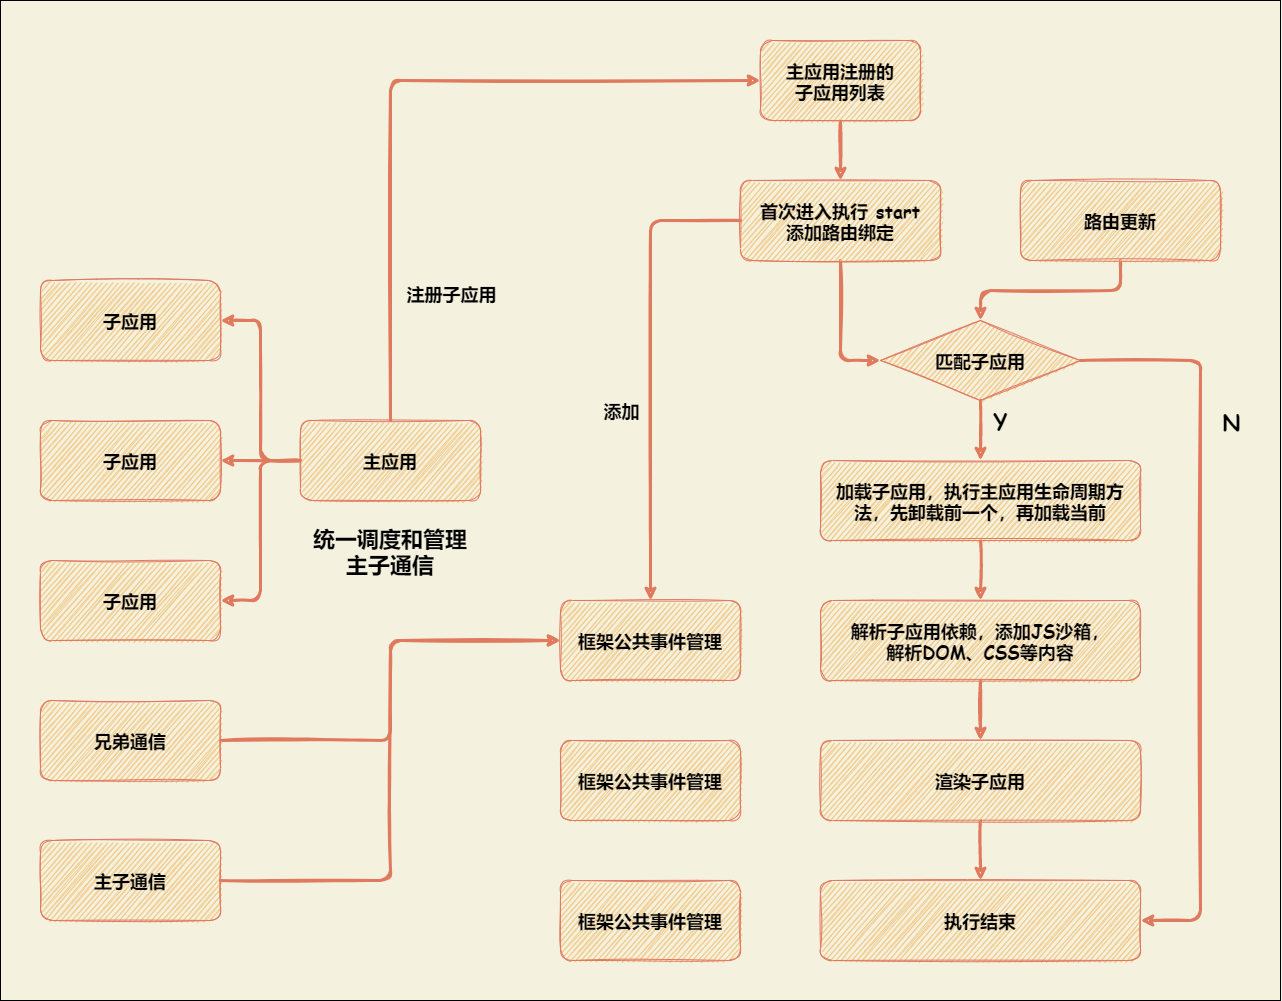

The diagram above was exported from draw.io. Its source (the exported page's mxGraphModel, read from the mxfile embedded in the PNG):
<mxGraphModel dx="1775" dy="1303" grid="1" gridSize="10" guides="1" tooltips="1" connect="1" arrows="1" fold="1" page="1" pageScale="1" pageWidth="827" pageHeight="1169" background="#F4F1DE" math="0" shadow="0">
  <root>
    <mxCell id="0" />
    <mxCell id="1" parent="0" />
    <mxCell id="45" value="" style="rounded=0;whiteSpace=wrap;html=1;fillColor=none;" parent="1" vertex="1">
      <mxGeometry x="200" y="40" width="1280" height="1000" as="geometry" />
    </mxCell>
    <mxCell id="15" style="edgeStyle=orthogonalEdgeStyle;curved=0;rounded=1;sketch=1;orthogonalLoop=1;jettySize=auto;html=1;exitX=0.5;exitY=0;exitDx=0;exitDy=0;entryX=0;entryY=0.5;entryDx=0;entryDy=0;fontFamily=Comic Sans MS;fontSize=18;fontColor=#000000;strokeColor=#E07A5F;fillColor=#F2CC8F;strokeWidth=3;" parent="1" source="2" target="3" edge="1">
      <mxGeometry relative="1" as="geometry" />
    </mxCell>
    <mxCell id="30" value="注册子应用" style="edgeLabel;html=1;align=center;verticalAlign=middle;resizable=0;points=[];fontSize=18;fontFamily=Comic Sans MS;fontColor=#000000;labelBackgroundColor=none;fontStyle=1" parent="15" vertex="1" connectable="0">
      <mxGeometry x="-0.4466" y="1" relative="1" as="geometry">
        <mxPoint x="61" y="69" as="offset" />
      </mxGeometry>
    </mxCell>
    <mxCell id="39" style="edgeStyle=orthogonalEdgeStyle;curved=0;rounded=1;sketch=1;orthogonalLoop=1;jettySize=auto;html=1;exitX=0;exitY=0.5;exitDx=0;exitDy=0;entryX=1;entryY=0.5;entryDx=0;entryDy=0;labelBackgroundColor=none;fontFamily=Comic Sans MS;fontSize=22;fontColor=#000000;strokeColor=#E07A5F;strokeWidth=3;fillColor=#F2CC8F;" parent="1" source="2" target="33" edge="1">
      <mxGeometry relative="1" as="geometry" />
    </mxCell>
    <mxCell id="40" style="edgeStyle=orthogonalEdgeStyle;curved=0;rounded=1;sketch=1;orthogonalLoop=1;jettySize=auto;html=1;exitX=0;exitY=0.5;exitDx=0;exitDy=0;entryX=1;entryY=0.5;entryDx=0;entryDy=0;labelBackgroundColor=none;fontFamily=Comic Sans MS;fontSize=22;fontColor=#000000;strokeColor=#E07A5F;strokeWidth=3;fillColor=#F2CC8F;" parent="1" source="2" target="35" edge="1">
      <mxGeometry relative="1" as="geometry" />
    </mxCell>
    <mxCell id="41" style="edgeStyle=orthogonalEdgeStyle;curved=0;rounded=1;sketch=1;orthogonalLoop=1;jettySize=auto;html=1;exitX=0;exitY=0.5;exitDx=0;exitDy=0;entryX=1;entryY=0.5;entryDx=0;entryDy=0;labelBackgroundColor=none;fontFamily=Comic Sans MS;fontSize=22;fontColor=#000000;strokeColor=#E07A5F;strokeWidth=3;fillColor=#F2CC8F;" parent="1" source="2" target="34" edge="1">
      <mxGeometry relative="1" as="geometry" />
    </mxCell>
    <mxCell id="2" value="主应用" style="rounded=1;whiteSpace=wrap;html=1;sketch=1;strokeColor=#E07A5F;fillColor=#F2CC8F;fontColor=#000000;fontStyle=1;fontSize=18;fontFamily=Comic Sans MS;" parent="1" vertex="1">
      <mxGeometry x="500" y="460" width="180" height="80" as="geometry" />
    </mxCell>
    <mxCell id="16" style="edgeStyle=orthogonalEdgeStyle;curved=0;rounded=1;sketch=1;orthogonalLoop=1;jettySize=auto;html=1;exitX=0.5;exitY=1;exitDx=0;exitDy=0;entryX=0.5;entryY=0;entryDx=0;entryDy=0;fontFamily=Comic Sans MS;fontSize=18;fontColor=#000000;strokeColor=#E07A5F;strokeWidth=3;fillColor=#F2CC8F;" parent="1" source="3" target="4" edge="1">
      <mxGeometry relative="1" as="geometry" />
    </mxCell>
    <mxCell id="3" value="主应用注册的&lt;br&gt;子应用列表" style="rounded=1;whiteSpace=wrap;html=1;sketch=1;strokeColor=#E07A5F;fillColor=#F2CC8F;fontColor=#000000;fontStyle=1;fontSize=18;fontFamily=Comic Sans MS;" parent="1" vertex="1">
      <mxGeometry x="960" y="80" width="160" height="80" as="geometry" />
    </mxCell>
    <mxCell id="17" style="edgeStyle=orthogonalEdgeStyle;curved=0;rounded=1;sketch=1;orthogonalLoop=1;jettySize=auto;html=1;exitX=0;exitY=0.5;exitDx=0;exitDy=0;fontFamily=Comic Sans MS;fontSize=18;fontColor=#000000;strokeColor=#E07A5F;strokeWidth=3;fillColor=#F2CC8F;" parent="1" source="4" target="12" edge="1">
      <mxGeometry relative="1" as="geometry">
        <mxPoint x="940" y="300" as="sourcePoint" />
      </mxGeometry>
    </mxCell>
    <mxCell id="27" value="添加" style="edgeLabel;html=1;align=center;verticalAlign=middle;resizable=0;points=[];fontSize=18;fontFamily=Comic Sans MS;fontColor=#000000;labelBackgroundColor=none;fontStyle=1" parent="17" vertex="1" connectable="0">
      <mxGeometry x="-0.0307" y="-4" relative="1" as="geometry">
        <mxPoint x="-26" y="51" as="offset" />
      </mxGeometry>
    </mxCell>
    <mxCell id="20" style="edgeStyle=orthogonalEdgeStyle;curved=0;rounded=1;sketch=1;orthogonalLoop=1;jettySize=auto;html=1;exitX=0.5;exitY=1;exitDx=0;exitDy=0;entryX=0;entryY=0.5;entryDx=0;entryDy=0;fontFamily=Comic Sans MS;fontSize=18;fontColor=#000000;strokeColor=#E07A5F;strokeWidth=3;fillColor=#F2CC8F;" parent="1" source="4" target="8" edge="1">
      <mxGeometry relative="1" as="geometry" />
    </mxCell>
    <mxCell id="4" value="首次进入执行 start&lt;br&gt;添加路由绑定" style="rounded=1;whiteSpace=wrap;html=1;sketch=1;strokeColor=#E07A5F;fillColor=#F2CC8F;fontColor=#000000;fontStyle=1;fontSize=18;fontFamily=Comic Sans MS;" parent="1" vertex="1">
      <mxGeometry x="940" y="220" width="200" height="80" as="geometry" />
    </mxCell>
    <mxCell id="21" style="edgeStyle=orthogonalEdgeStyle;curved=0;rounded=1;sketch=1;orthogonalLoop=1;jettySize=auto;html=1;exitX=0.5;exitY=1;exitDx=0;exitDy=0;entryX=0.5;entryY=0;entryDx=0;entryDy=0;fontFamily=Comic Sans MS;fontSize=18;fontColor=#000000;strokeColor=#E07A5F;strokeWidth=3;fillColor=#F2CC8F;" parent="1" source="5" target="8" edge="1">
      <mxGeometry relative="1" as="geometry" />
    </mxCell>
    <mxCell id="5" value="路由更新" style="rounded=1;whiteSpace=wrap;html=1;sketch=1;strokeColor=#E07A5F;fillColor=#F2CC8F;fontColor=#000000;fontStyle=1;fontSize=18;fontFamily=Comic Sans MS;" parent="1" vertex="1">
      <mxGeometry x="1220" y="220" width="200" height="80" as="geometry" />
    </mxCell>
    <mxCell id="24" style="edgeStyle=orthogonalEdgeStyle;curved=0;rounded=1;sketch=1;orthogonalLoop=1;jettySize=auto;html=1;exitX=0.5;exitY=1;exitDx=0;exitDy=0;entryX=0.5;entryY=0;entryDx=0;entryDy=0;fontFamily=Comic Sans MS;fontSize=18;fontColor=#000000;strokeColor=#E07A5F;strokeWidth=3;fillColor=#F2CC8F;" parent="1" source="6" target="9" edge="1">
      <mxGeometry relative="1" as="geometry" />
    </mxCell>
    <mxCell id="6" value="加载子应用，执行主应用生命周期方法，先卸载前一个，再加载当前" style="rounded=1;whiteSpace=wrap;html=1;sketch=1;strokeColor=#E07A5F;fillColor=#F2CC8F;fontColor=#000000;fontStyle=1;fontSize=18;fontFamily=Comic Sans MS;" parent="1" vertex="1">
      <mxGeometry x="1020" y="500" width="320" height="80" as="geometry" />
    </mxCell>
    <mxCell id="22" value="Y" style="edgeStyle=orthogonalEdgeStyle;curved=0;rounded=1;sketch=1;orthogonalLoop=1;jettySize=auto;exitX=0.5;exitY=1;exitDx=0;exitDy=0;entryX=0.5;entryY=0;entryDx=0;entryDy=0;fontFamily=Comic Sans MS;fontSize=22;fontColor=#000000;strokeColor=#E07A5F;strokeWidth=3;fillColor=#F2CC8F;labelBackgroundColor=none;fontStyle=1;html=1;" parent="1" source="8" target="6" edge="1">
      <mxGeometry x="-0.3333" y="20" relative="1" as="geometry">
        <mxPoint as="offset" />
      </mxGeometry>
    </mxCell>
    <mxCell id="23" style="edgeStyle=orthogonalEdgeStyle;curved=0;rounded=1;sketch=1;orthogonalLoop=1;jettySize=auto;html=1;exitX=1;exitY=0.5;exitDx=0;exitDy=0;entryX=1;entryY=0.5;entryDx=0;entryDy=0;fontFamily=Comic Sans MS;fontSize=18;fontColor=#000000;strokeColor=#E07A5F;strokeWidth=3;fillColor=#F2CC8F;" parent="1" source="8" target="11" edge="1">
      <mxGeometry relative="1" as="geometry">
        <Array as="points">
          <mxPoint x="1400" y="400" />
          <mxPoint x="1400" y="960" />
        </Array>
      </mxGeometry>
    </mxCell>
    <mxCell id="29" value="N" style="edgeLabel;html=1;align=center;verticalAlign=middle;resizable=0;points=[];fontSize=22;fontFamily=Comic Sans MS;fontColor=#000000;labelBackgroundColor=none;fontStyle=1" parent="23" vertex="1" connectable="0">
      <mxGeometry x="-0.2573" y="-2" relative="1" as="geometry">
        <mxPoint x="32" y="-95" as="offset" />
      </mxGeometry>
    </mxCell>
    <mxCell id="8" value="匹配子应用" style="rhombus;whiteSpace=wrap;html=1;rounded=0;sketch=1;fontFamily=Comic Sans MS;fontSize=18;fontColor=#000000;strokeColor=#E07A5F;fillColor=#F2CC8F;fontStyle=1" parent="1" vertex="1">
      <mxGeometry x="1080" y="360" width="200" height="80" as="geometry" />
    </mxCell>
    <mxCell id="25" style="edgeStyle=orthogonalEdgeStyle;curved=0;rounded=1;sketch=1;orthogonalLoop=1;jettySize=auto;html=1;exitX=0.5;exitY=1;exitDx=0;exitDy=0;entryX=0.5;entryY=0;entryDx=0;entryDy=0;fontFamily=Comic Sans MS;fontSize=18;fontColor=#000000;strokeColor=#E07A5F;strokeWidth=3;fillColor=#F2CC8F;" parent="1" source="9" target="10" edge="1">
      <mxGeometry relative="1" as="geometry" />
    </mxCell>
    <mxCell id="9" value="解析子应用依赖，添加JS沙箱，&lt;br&gt;解析DOM、CSS等内容" style="rounded=1;whiteSpace=wrap;html=1;sketch=1;strokeColor=#E07A5F;fillColor=#F2CC8F;fontColor=#000000;fontStyle=1;fontSize=18;fontFamily=Comic Sans MS;" parent="1" vertex="1">
      <mxGeometry x="1020" y="640" width="320" height="80" as="geometry" />
    </mxCell>
    <mxCell id="26" style="edgeStyle=orthogonalEdgeStyle;curved=0;rounded=1;sketch=1;orthogonalLoop=1;jettySize=auto;html=1;exitX=0.5;exitY=1;exitDx=0;exitDy=0;entryX=0.5;entryY=0;entryDx=0;entryDy=0;fontFamily=Comic Sans MS;fontSize=18;fontColor=#000000;strokeColor=#E07A5F;strokeWidth=3;fillColor=#F2CC8F;" parent="1" source="10" target="11" edge="1">
      <mxGeometry relative="1" as="geometry" />
    </mxCell>
    <mxCell id="10" value="渲染子应用" style="rounded=1;whiteSpace=wrap;html=1;sketch=1;strokeColor=#E07A5F;fillColor=#F2CC8F;fontColor=#000000;fontStyle=1;fontSize=18;fontFamily=Comic Sans MS;" parent="1" vertex="1">
      <mxGeometry x="1020" y="780" width="320" height="80" as="geometry" />
    </mxCell>
    <mxCell id="11" value="执行结束" style="rounded=1;whiteSpace=wrap;html=1;sketch=1;strokeColor=#E07A5F;fillColor=#F2CC8F;fontColor=#000000;fontStyle=1;fontSize=18;fontFamily=Comic Sans MS;" parent="1" vertex="1">
      <mxGeometry x="1020" y="920" width="320" height="80" as="geometry" />
    </mxCell>
    <mxCell id="12" value="框架公共事件管理" style="rounded=1;whiteSpace=wrap;html=1;sketch=1;strokeColor=#E07A5F;fillColor=#F2CC8F;fontColor=#000000;fontStyle=1;fontSize=18;fontFamily=Comic Sans MS;" parent="1" vertex="1">
      <mxGeometry x="760" y="640" width="180" height="80" as="geometry" />
    </mxCell>
    <mxCell id="18" style="edgeStyle=orthogonalEdgeStyle;curved=0;rounded=1;sketch=1;orthogonalLoop=1;jettySize=auto;html=1;exitX=1;exitY=0.5;exitDx=0;exitDy=0;entryX=0;entryY=0.5;entryDx=0;entryDy=0;fontFamily=Comic Sans MS;fontSize=18;fontColor=#000000;strokeColor=#E07A5F;strokeWidth=3;fillColor=#F2CC8F;" parent="1" source="13" target="12" edge="1">
      <mxGeometry relative="1" as="geometry" />
    </mxCell>
    <mxCell id="13" value="兄弟通信" style="rounded=1;whiteSpace=wrap;html=1;sketch=1;strokeColor=#E07A5F;fillColor=#F2CC8F;fontColor=#000000;fontStyle=1;fontSize=18;fontFamily=Comic Sans MS;" parent="1" vertex="1">
      <mxGeometry x="240" y="740" width="180" height="80" as="geometry" />
    </mxCell>
    <mxCell id="19" style="edgeStyle=orthogonalEdgeStyle;curved=0;rounded=1;sketch=1;orthogonalLoop=1;jettySize=auto;html=1;exitX=1;exitY=0.5;exitDx=0;exitDy=0;entryX=0;entryY=0.5;entryDx=0;entryDy=0;fontFamily=Comic Sans MS;fontSize=18;fontColor=#000000;strokeColor=#E07A5F;strokeWidth=3;fillColor=#F2CC8F;" parent="1" source="14" target="12" edge="1">
      <mxGeometry relative="1" as="geometry" />
    </mxCell>
    <mxCell id="14" value="主子通信" style="rounded=1;whiteSpace=wrap;html=1;sketch=1;strokeColor=#E07A5F;fillColor=#F2CC8F;fontColor=#000000;fontStyle=1;fontSize=18;fontFamily=Comic Sans MS;" parent="1" vertex="1">
      <mxGeometry x="240" y="880" width="180" height="80" as="geometry" />
    </mxCell>
    <mxCell id="32" value="&lt;b&gt;统一调度和管理&lt;br&gt;主子通信&lt;/b&gt;" style="text;html=1;strokeColor=none;fillColor=none;align=center;verticalAlign=middle;whiteSpace=wrap;rounded=0;labelBackgroundColor=none;sketch=1;fontFamily=Comic Sans MS;fontSize=22;fontColor=#000000;" parent="1" vertex="1">
      <mxGeometry x="490" y="560" width="200" height="60" as="geometry" />
    </mxCell>
    <mxCell id="33" value="子应用" style="rounded=1;whiteSpace=wrap;html=1;sketch=1;strokeColor=#E07A5F;fillColor=#F2CC8F;fontColor=#000000;fontStyle=1;fontSize=18;fontFamily=Comic Sans MS;" parent="1" vertex="1">
      <mxGeometry x="240" y="460" width="180" height="80" as="geometry" />
    </mxCell>
    <mxCell id="34" value="子应用" style="rounded=1;whiteSpace=wrap;html=1;sketch=1;strokeColor=#E07A5F;fillColor=#F2CC8F;fontColor=#000000;fontStyle=1;fontSize=18;fontFamily=Comic Sans MS;" parent="1" vertex="1">
      <mxGeometry x="240" y="600" width="180" height="80" as="geometry" />
    </mxCell>
    <mxCell id="35" value="子应用" style="rounded=1;whiteSpace=wrap;html=1;sketch=1;strokeColor=#E07A5F;fillColor=#F2CC8F;fontColor=#000000;fontStyle=1;fontSize=18;fontFamily=Comic Sans MS;" parent="1" vertex="1">
      <mxGeometry x="240" y="320" width="180" height="80" as="geometry" />
    </mxCell>
    <mxCell id="42" value="框架公共事件管理" style="rounded=1;whiteSpace=wrap;html=1;sketch=1;strokeColor=#E07A5F;fillColor=#F2CC8F;fontColor=#000000;fontStyle=1;fontSize=18;fontFamily=Comic Sans MS;" parent="1" vertex="1">
      <mxGeometry x="760" y="780" width="180" height="80" as="geometry" />
    </mxCell>
    <mxCell id="43" value="框架公共事件管理" style="rounded=1;whiteSpace=wrap;html=1;sketch=1;strokeColor=#E07A5F;fillColor=#F2CC8F;fontColor=#000000;fontStyle=1;fontSize=18;fontFamily=Comic Sans MS;" parent="1" vertex="1">
      <mxGeometry x="760" y="920" width="180" height="80" as="geometry" />
    </mxCell>
  </root>
</mxGraphModel>